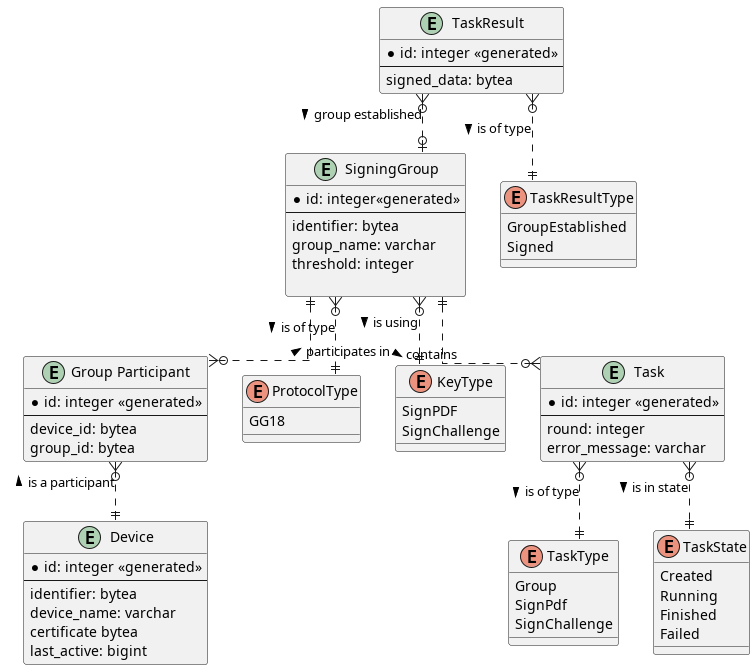

The diagram above was rendered by PlantUML. Its source (embedded in the PNG):
@startuml meesign-erd

skinparam linetype ortho

entity "Device" as device {
    * id: integer <<generated>>
    --
    identifier: bytea
    device_name: varchar
    certificate bytea
    last_active: bigint
}

entity "Group Participant" as group_pariticipant {
    * id: integer <<generated>>
    --
    device_id: bytea
    group_id: bytea
}

entity "SigningGroup" as group {
    * id: integer<<generated>>
    --
    identifier: bytea
    group_name: varchar
    threshold: integer

}

enum "ProtocolType" as protocol_type {
    GG18
}

enum "KeyType" as key_type {
    SignPDF
    SignChallenge
}


entity "Task" as task {
    * id: integer <<generated>>
    --
    round: integer
    error_message: varchar
}

enum "TaskType" as task_type {
    Group
    SignPdf
    SignChallenge

}

enum "TaskState" as stask_state {
    Created
    Running
    Finished
    Failed
}

entity "TaskResult" as task_result {
    * id: integer <<generated>>
    --
    signed_data: bytea
}

enum "TaskResultType" as task_result_type {
    GroupEstablished
    Signed
}

group ||..o{ group_pariticipant: < participates in
group }o..|| key_type: is using >
group_pariticipant }o..|| device: < is a participant
group }o..|| protocol_type: > is of type
task }o..|| task_type: > is of type
group ||..o{ task: > contains
task }o..|| stask_state: > is in state
task_result }o..o| group : > group established
task_result }o..|| task_result_type: > is of type


@enduml